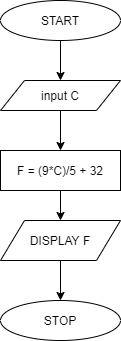

The diagram above was exported from draw.io. Its source (the exported page's mxGraphModel, read from the mxfile embedded in the PNG):
<mxGraphModel dx="868" dy="482" grid="1" gridSize="10" guides="1" tooltips="1" connect="1" arrows="1" fold="1" page="1" pageScale="1" pageWidth="827" pageHeight="1169" math="0" shadow="0">
  <root>
    <mxCell id="WIyWlLk6GJQsqaUBKTNV-0" />
    <mxCell id="WIyWlLk6GJQsqaUBKTNV-1" parent="WIyWlLk6GJQsqaUBKTNV-0" />
    <mxCell id="t__QAGsR66CJhFayJhIK-5" value="" style="edgeStyle=orthogonalEdgeStyle;rounded=0;orthogonalLoop=1;jettySize=auto;html=1;" edge="1" parent="WIyWlLk6GJQsqaUBKTNV-1" source="t__QAGsR66CJhFayJhIK-3">
      <mxGeometry relative="1" as="geometry">
        <mxPoint x="250" y="150" as="targetPoint" />
      </mxGeometry>
    </mxCell>
    <mxCell id="t__QAGsR66CJhFayJhIK-3" value="START" style="ellipse;whiteSpace=wrap;html=1;" vertex="1" parent="WIyWlLk6GJQsqaUBKTNV-1">
      <mxGeometry x="190" y="70" width="120" height="40" as="geometry" />
    </mxCell>
    <mxCell id="t__QAGsR66CJhFayJhIK-9" value="" style="edgeStyle=orthogonalEdgeStyle;rounded=0;orthogonalLoop=1;jettySize=auto;html=1;" edge="1" parent="WIyWlLk6GJQsqaUBKTNV-1" source="t__QAGsR66CJhFayJhIK-7">
      <mxGeometry relative="1" as="geometry">
        <mxPoint x="250" y="220" as="targetPoint" />
      </mxGeometry>
    </mxCell>
    <mxCell id="t__QAGsR66CJhFayJhIK-7" value="input C" style="shape=parallelogram;perimeter=parallelogramPerimeter;whiteSpace=wrap;html=1;" vertex="1" parent="WIyWlLk6GJQsqaUBKTNV-1">
      <mxGeometry x="190" y="150" width="120" height="30" as="geometry" />
    </mxCell>
    <mxCell id="t__QAGsR66CJhFayJhIK-12" value="" style="edgeStyle=orthogonalEdgeStyle;rounded=0;orthogonalLoop=1;jettySize=auto;html=1;" edge="1" parent="WIyWlLk6GJQsqaUBKTNV-1" source="t__QAGsR66CJhFayJhIK-10">
      <mxGeometry relative="1" as="geometry">
        <mxPoint x="250" y="290" as="targetPoint" />
      </mxGeometry>
    </mxCell>
    <mxCell id="t__QAGsR66CJhFayJhIK-10" value="F = (9*C)/5 + 32" style="rounded=0;whiteSpace=wrap;html=1;" vertex="1" parent="WIyWlLk6GJQsqaUBKTNV-1">
      <mxGeometry x="190" y="220" width="120" height="40" as="geometry" />
    </mxCell>
    <mxCell id="t__QAGsR66CJhFayJhIK-15" style="edgeStyle=orthogonalEdgeStyle;rounded=0;orthogonalLoop=1;jettySize=auto;html=1;entryX=0.5;entryY=0;entryDx=0;entryDy=0;" edge="1" parent="WIyWlLk6GJQsqaUBKTNV-1" source="t__QAGsR66CJhFayJhIK-13" target="t__QAGsR66CJhFayJhIK-14">
      <mxGeometry relative="1" as="geometry" />
    </mxCell>
    <mxCell id="t__QAGsR66CJhFayJhIK-13" value="DISPLAY F" style="shape=parallelogram;perimeter=parallelogramPerimeter;whiteSpace=wrap;html=1;" vertex="1" parent="WIyWlLk6GJQsqaUBKTNV-1">
      <mxGeometry x="190" y="290" width="120" height="40" as="geometry" />
    </mxCell>
    <mxCell id="t__QAGsR66CJhFayJhIK-14" value="STOP" style="ellipse;whiteSpace=wrap;html=1;" vertex="1" parent="WIyWlLk6GJQsqaUBKTNV-1">
      <mxGeometry x="190" y="370" width="120" height="40" as="geometry" />
    </mxCell>
  </root>
</mxGraphModel>